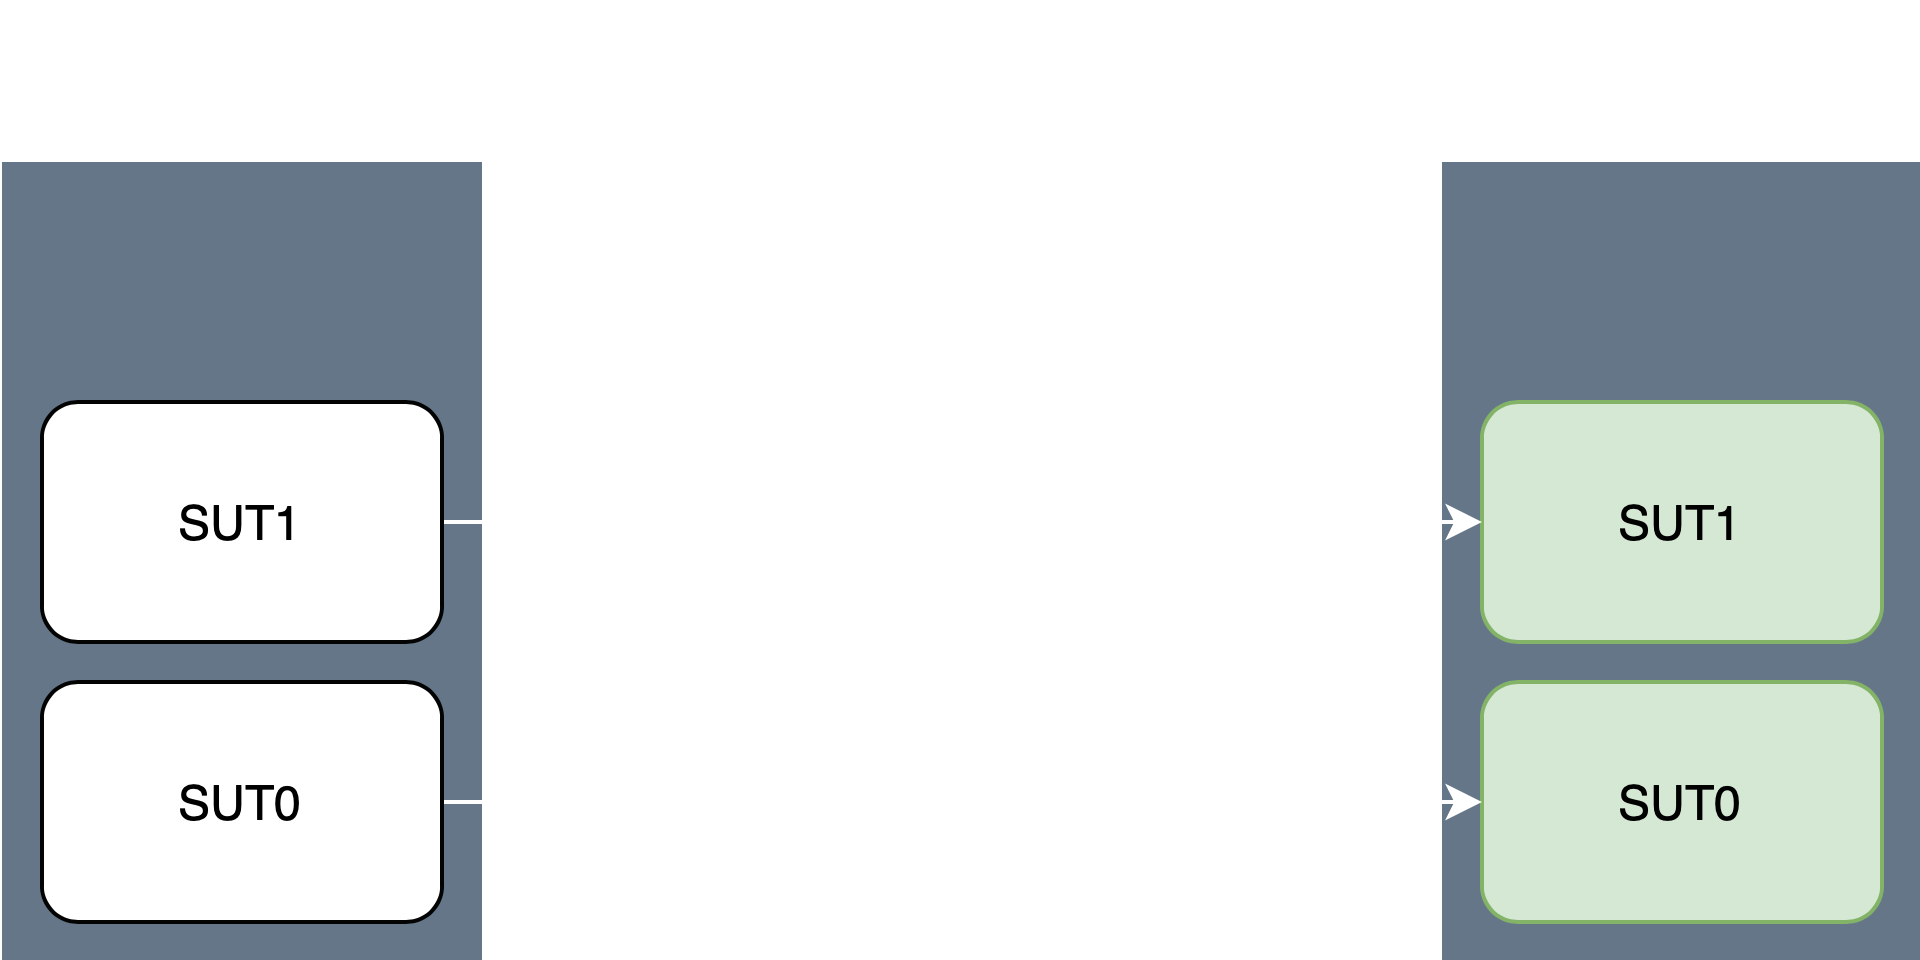

The diagram above was exported from draw.io. Its source (the exported page's mxGraphModel, read from the mxfile embedded in the PNG):
<mxGraphModel dx="819" dy="473" grid="1" gridSize="10" guides="1" tooltips="1" connect="1" arrows="1" fold="1" page="1" pageScale="1" pageWidth="827" pageHeight="1169" math="0" shadow="0">
  <root>
    <mxCell id="0" />
    <mxCell id="1" parent="0" />
    <mxCell id="uMrZsMUZX6KMMk0LjotN-1" value="" style="rounded=0;whiteSpace=wrap;html=1;fontColor=#ffffff;strokeColor=none;fillColor=#647687;" vertex="1" parent="1">
      <mxGeometry x="120" y="160" width="120" height="200" as="geometry" />
    </mxCell>
    <mxCell id="uMrZsMUZX6KMMk0LjotN-11" style="edgeStyle=orthogonalEdgeStyle;rounded=0;orthogonalLoop=1;jettySize=auto;html=1;exitX=1;exitY=0.5;exitDx=0;exitDy=0;entryX=0.5;entryY=1;entryDx=0;entryDy=0;fontColor=#FFFFFF;strokeColor=#FFFFFF;" edge="1" parent="1" source="uMrZsMUZX6KMMk0LjotN-2" target="uMrZsMUZX6KMMk0LjotN-9">
      <mxGeometry relative="1" as="geometry" />
    </mxCell>
    <mxCell id="uMrZsMUZX6KMMk0LjotN-2" value="SUT0" style="rounded=1;whiteSpace=wrap;html=1;fontColor=#000000;strokeColor=#030303;" vertex="1" parent="1">
      <mxGeometry x="130" y="290" width="100" height="60" as="geometry" />
    </mxCell>
    <mxCell id="uMrZsMUZX6KMMk0LjotN-10" style="edgeStyle=orthogonalEdgeStyle;rounded=0;orthogonalLoop=1;jettySize=auto;html=1;exitX=1;exitY=0.5;exitDx=0;exitDy=0;entryX=0.5;entryY=1;entryDx=0;entryDy=0;fontColor=#FFFFFF;strokeColor=#FFFFFF;" edge="1" parent="1" source="uMrZsMUZX6KMMk0LjotN-3" target="uMrZsMUZX6KMMk0LjotN-8">
      <mxGeometry relative="1" as="geometry" />
    </mxCell>
    <mxCell id="uMrZsMUZX6KMMk0LjotN-3" value="SUT1" style="rounded=1;whiteSpace=wrap;html=1;fontColor=#000000;strokeColor=#030303;" vertex="1" parent="1">
      <mxGeometry x="130" y="220" width="100" height="60" as="geometry" />
    </mxCell>
    <mxCell id="uMrZsMUZX6KMMk0LjotN-4" value="" style="rounded=0;whiteSpace=wrap;html=1;fontColor=#ffffff;strokeColor=none;fillColor=#647687;" vertex="1" parent="1">
      <mxGeometry x="480" y="160" width="120" height="200" as="geometry" />
    </mxCell>
    <mxCell id="uMrZsMUZX6KMMk0LjotN-5" value="SUT0" style="rounded=1;whiteSpace=wrap;html=1;fillColor=#d5e8d4;strokeColor=#82b366;" vertex="1" parent="1">
      <mxGeometry x="490" y="290" width="100" height="60" as="geometry" />
    </mxCell>
    <mxCell id="uMrZsMUZX6KMMk0LjotN-6" value="SUT1" style="rounded=1;whiteSpace=wrap;html=1;fillColor=#d5e8d4;strokeColor=#82b366;" vertex="1" parent="1">
      <mxGeometry x="490" y="220" width="100" height="60" as="geometry" />
    </mxCell>
    <mxCell id="uMrZsMUZX6KMMk0LjotN-7" value="transfer" style="text;html=1;align=center;verticalAlign=middle;whiteSpace=wrap;rounded=0;fontStyle=1;fontSize=16;fontColor=#FFFFFF;" vertex="1" parent="1">
      <mxGeometry x="290" y="200" width="60" height="30" as="geometry" />
    </mxCell>
    <mxCell id="uMrZsMUZX6KMMk0LjotN-12" style="edgeStyle=orthogonalEdgeStyle;rounded=0;orthogonalLoop=1;jettySize=auto;html=1;exitX=0.5;exitY=0;exitDx=0;exitDy=0;entryX=0;entryY=0.5;entryDx=0;entryDy=0;fontColor=#FFFFFF;strokeColor=#FFFFFF;" edge="1" parent="1" source="uMrZsMUZX6KMMk0LjotN-8" target="uMrZsMUZX6KMMk0LjotN-6">
      <mxGeometry relative="1" as="geometry" />
    </mxCell>
    <mxCell id="uMrZsMUZX6KMMk0LjotN-8" value="t1" style="text;html=1;align=center;verticalAlign=middle;whiteSpace=wrap;rounded=0;fontSize=16;fontColor=#FFFFFF;" vertex="1" parent="1">
      <mxGeometry x="370" y="200" width="20" height="30" as="geometry" />
    </mxCell>
    <mxCell id="uMrZsMUZX6KMMk0LjotN-13" style="edgeStyle=orthogonalEdgeStyle;rounded=0;orthogonalLoop=1;jettySize=auto;html=1;exitX=1;exitY=0.5;exitDx=0;exitDy=0;entryX=0;entryY=0.5;entryDx=0;entryDy=0;fontColor=#FFFFFF;strokeColor=#FFFFFF;" edge="1" parent="1" source="uMrZsMUZX6KMMk0LjotN-9" target="uMrZsMUZX6KMMk0LjotN-5">
      <mxGeometry relative="1" as="geometry">
        <Array as="points">
          <mxPoint x="430" y="215" />
          <mxPoint x="430" y="320" />
        </Array>
      </mxGeometry>
    </mxCell>
    <mxCell id="uMrZsMUZX6KMMk0LjotN-9" value="t2" style="text;html=1;align=center;verticalAlign=middle;whiteSpace=wrap;rounded=0;fontSize=16;fontColor=#FFFFFF;" vertex="1" parent="1">
      <mxGeometry x="400" y="200" width="20" height="30" as="geometry" />
    </mxCell>
    <mxCell id="uMrZsMUZX6KMMk0LjotN-14" value="Pre-State" style="text;html=1;align=center;verticalAlign=middle;whiteSpace=wrap;rounded=0;fontStyle=1;fontSize=14;fontColor=#FFFFFF;" vertex="1" parent="1">
      <mxGeometry x="140" y="120" width="80" height="30" as="geometry" />
    </mxCell>
    <mxCell id="uMrZsMUZX6KMMk0LjotN-15" value="Post-State" style="text;html=1;align=center;verticalAlign=middle;whiteSpace=wrap;rounded=0;fontStyle=1;fontSize=14;fontColor=#FFFFFF;" vertex="1" parent="1">
      <mxGeometry x="500" y="120" width="80" height="30" as="geometry" />
    </mxCell>
  </root>
</mxGraphModel>